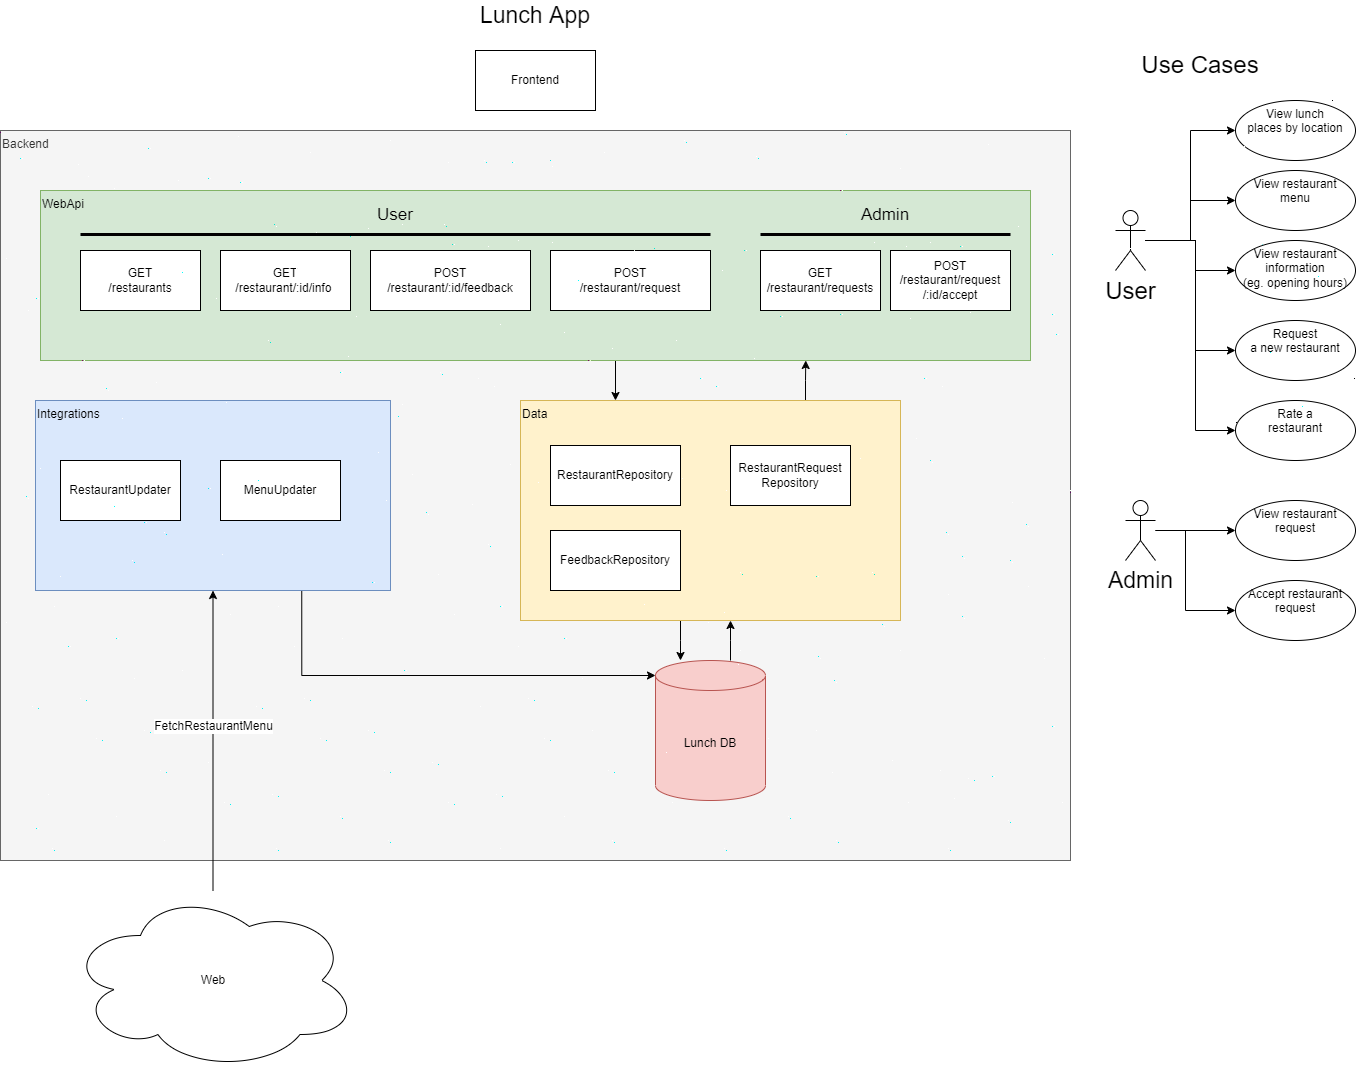

The diagram above was exported from draw.io. Its source (the exported page's mxGraphModel, read from the mxfile embedded in the PNG):
<mxGraphModel dx="4646" dy="2749" grid="1" gridSize="10" guides="1" tooltips="1" connect="1" arrows="1" fold="1" page="1" pageScale="1" pageWidth="850" pageHeight="1100" math="0" shadow="0">
  <root>
    <mxCell id="0" />
    <mxCell id="1" parent="0" />
    <mxCell id="wkBhEEOuOtefPn0Bf_bm-1" value="Frontend" style="rounded=0;whiteSpace=wrap;html=1;" parent="1" vertex="1">
      <mxGeometry x="-1120" y="-1020" width="120" height="60" as="geometry" />
    </mxCell>
    <mxCell id="wkBhEEOuOtefPn0Bf_bm-2" value="Backend" style="rounded=0;whiteSpace=wrap;html=1;align=left;verticalAlign=top;fillColor=#f5f5f5;fontColor=#333333;strokeColor=#666666;" parent="1" vertex="1">
      <mxGeometry x="-1595" y="-940" width="1070" height="730" as="geometry" />
    </mxCell>
    <mxCell id="wkBhEEOuOtefPn0Bf_bm-3" value="&lt;font style=&quot;font-size: 23px;&quot;&gt;Lunch App&lt;/font&gt;" style="text;html=1;strokeColor=none;fillColor=none;align=center;verticalAlign=middle;whiteSpace=wrap;rounded=0;" parent="1" vertex="1">
      <mxGeometry x="-1155" y="-1070" width="190" height="30" as="geometry" />
    </mxCell>
    <mxCell id="wkBhEEOuOtefPn0Bf_bm-52" style="edgeStyle=orthogonalEdgeStyle;rounded=0;orthogonalLoop=1;jettySize=auto;html=1;exitX=0.5;exitY=1;exitDx=0;exitDy=0;entryX=0.25;entryY=0;entryDx=0;entryDy=0;fontSize=12;" parent="1" source="wkBhEEOuOtefPn0Bf_bm-5" target="wkBhEEOuOtefPn0Bf_bm-44" edge="1">
      <mxGeometry relative="1" as="geometry">
        <Array as="points">
          <mxPoint x="-980" y="-710" />
        </Array>
      </mxGeometry>
    </mxCell>
    <mxCell id="wkBhEEOuOtefPn0Bf_bm-5" value="WebApi" style="rounded=0;whiteSpace=wrap;html=1;fontSize=12;verticalAlign=top;align=left;fillColor=#d5e8d4;strokeColor=#82b366;" parent="1" vertex="1">
      <mxGeometry x="-1555" y="-880" width="990" height="170" as="geometry" />
    </mxCell>
    <mxCell id="wkBhEEOuOtefPn0Bf_bm-6" value="GET&lt;br&gt;/restaurants" style="rounded=0;whiteSpace=wrap;html=1;fontSize=12;" parent="1" vertex="1">
      <mxGeometry x="-1515" y="-820" width="120" height="60" as="geometry" />
    </mxCell>
    <mxCell id="wkBhEEOuOtefPn0Bf_bm-7" value="Use Cases" style="text;html=1;strokeColor=none;fillColor=none;align=center;verticalAlign=middle;whiteSpace=wrap;rounded=0;fontSize=24;" parent="1" vertex="1">
      <mxGeometry x="-470" y="-1020" width="150" height="30" as="geometry" />
    </mxCell>
    <mxCell id="wkBhEEOuOtefPn0Bf_bm-12" value="" style="edgeStyle=orthogonalEdgeStyle;rounded=0;orthogonalLoop=1;jettySize=auto;html=1;fontSize=12;" parent="1" source="wkBhEEOuOtefPn0Bf_bm-8" target="wkBhEEOuOtefPn0Bf_bm-11" edge="1">
      <mxGeometry relative="1" as="geometry" />
    </mxCell>
    <mxCell id="wkBhEEOuOtefPn0Bf_bm-21" style="edgeStyle=orthogonalEdgeStyle;rounded=0;orthogonalLoop=1;jettySize=auto;html=1;fontSize=12;" parent="1" source="wkBhEEOuOtefPn0Bf_bm-8" target="wkBhEEOuOtefPn0Bf_bm-15" edge="1">
      <mxGeometry relative="1" as="geometry">
        <Array as="points">
          <mxPoint x="-400" y="-830" />
          <mxPoint x="-400" y="-800" />
        </Array>
      </mxGeometry>
    </mxCell>
    <mxCell id="wkBhEEOuOtefPn0Bf_bm-22" style="edgeStyle=orthogonalEdgeStyle;rounded=0;orthogonalLoop=1;jettySize=auto;html=1;entryX=0;entryY=0.5;entryDx=0;entryDy=0;fontSize=12;" parent="1" source="wkBhEEOuOtefPn0Bf_bm-8" target="wkBhEEOuOtefPn0Bf_bm-9" edge="1">
      <mxGeometry relative="1" as="geometry" />
    </mxCell>
    <mxCell id="wkBhEEOuOtefPn0Bf_bm-31" value="" style="edgeStyle=orthogonalEdgeStyle;rounded=0;orthogonalLoop=1;jettySize=auto;html=1;fontSize=12;" parent="1" source="wkBhEEOuOtefPn0Bf_bm-8" target="wkBhEEOuOtefPn0Bf_bm-30" edge="1">
      <mxGeometry relative="1" as="geometry">
        <Array as="points">
          <mxPoint x="-400" y="-830" />
          <mxPoint x="-400" y="-720" />
        </Array>
      </mxGeometry>
    </mxCell>
    <mxCell id="wkBhEEOuOtefPn0Bf_bm-34" value="" style="edgeStyle=orthogonalEdgeStyle;rounded=0;orthogonalLoop=1;jettySize=auto;html=1;fontSize=12;" parent="1" source="wkBhEEOuOtefPn0Bf_bm-8" target="wkBhEEOuOtefPn0Bf_bm-33" edge="1">
      <mxGeometry relative="1" as="geometry">
        <Array as="points">
          <mxPoint x="-400" y="-830" />
          <mxPoint x="-400" y="-640" />
        </Array>
      </mxGeometry>
    </mxCell>
    <mxCell id="wkBhEEOuOtefPn0Bf_bm-8" value="User" style="shape=umlActor;verticalLabelPosition=bottom;verticalAlign=top;html=1;outlineConnect=0;fontSize=24;" parent="1" vertex="1">
      <mxGeometry x="-480" y="-860" width="30" height="60" as="geometry" />
    </mxCell>
    <mxCell id="wkBhEEOuOtefPn0Bf_bm-9" value="View lunch&lt;br&gt;places by location" style="ellipse;whiteSpace=wrap;html=1;fontSize=12;verticalAlign=top;" parent="1" vertex="1">
      <mxGeometry x="-360" y="-970" width="120" height="60" as="geometry" />
    </mxCell>
    <mxCell id="wkBhEEOuOtefPn0Bf_bm-11" value="View restaurant&lt;br&gt;menu" style="ellipse;whiteSpace=wrap;html=1;fontSize=12;verticalAlign=top;" parent="1" vertex="1">
      <mxGeometry x="-360" y="-900" width="120" height="60" as="geometry" />
    </mxCell>
    <mxCell id="wkBhEEOuOtefPn0Bf_bm-15" value="View restaurant&lt;br&gt;information&lt;br&gt;(eg. opening hours)" style="ellipse;whiteSpace=wrap;html=1;fontSize=12;verticalAlign=top;" parent="1" vertex="1">
      <mxGeometry x="-360" y="-830" width="120" height="60" as="geometry" />
    </mxCell>
    <mxCell id="wkBhEEOuOtefPn0Bf_bm-26" value="GET&lt;br&gt;/restaurant/:id/info&amp;nbsp;" style="rounded=0;whiteSpace=wrap;html=1;fontSize=12;" parent="1" vertex="1">
      <mxGeometry x="-1375" y="-820" width="130" height="60" as="geometry" />
    </mxCell>
    <mxCell id="wkBhEEOuOtefPn0Bf_bm-57" style="edgeStyle=orthogonalEdgeStyle;rounded=0;orthogonalLoop=1;jettySize=auto;html=1;exitX=0.75;exitY=1;exitDx=0;exitDy=0;entryX=0;entryY=0;entryDx=0;entryDy=15;entryPerimeter=0;fontSize=12;" parent="1" source="wkBhEEOuOtefPn0Bf_bm-28" target="wkBhEEOuOtefPn0Bf_bm-43" edge="1">
      <mxGeometry relative="1" as="geometry" />
    </mxCell>
    <mxCell id="wkBhEEOuOtefPn0Bf_bm-28" value="Integrations" style="rounded=0;whiteSpace=wrap;html=1;fontSize=12;fillColor=#dae8fc;strokeColor=#6c8ebf;align=left;verticalAlign=top;" parent="1" vertex="1">
      <mxGeometry x="-1560" y="-670" width="355" height="190" as="geometry" />
    </mxCell>
    <mxCell id="wkBhEEOuOtefPn0Bf_bm-30" value="Request&lt;br&gt;a new restaurant" style="ellipse;whiteSpace=wrap;html=1;fontSize=12;verticalAlign=top;" parent="1" vertex="1">
      <mxGeometry x="-360" y="-750" width="120" height="60" as="geometry" />
    </mxCell>
    <mxCell id="wkBhEEOuOtefPn0Bf_bm-33" value="Rate a&lt;br&gt;restaurant" style="ellipse;whiteSpace=wrap;html=1;fontSize=12;verticalAlign=top;" parent="1" vertex="1">
      <mxGeometry x="-360" y="-670" width="120" height="60" as="geometry" />
    </mxCell>
    <mxCell id="wkBhEEOuOtefPn0Bf_bm-37" value="POST&lt;br&gt;/restaurant/:id/feedback" style="rounded=0;whiteSpace=wrap;html=1;fontSize=12;" parent="1" vertex="1">
      <mxGeometry x="-1225" y="-820" width="160" height="60" as="geometry" />
    </mxCell>
    <mxCell id="wkBhEEOuOtefPn0Bf_bm-38" value="POST&lt;br&gt;/restaurant/request" style="rounded=0;whiteSpace=wrap;html=1;fontSize=12;" parent="1" vertex="1">
      <mxGeometry x="-1045" y="-820" width="160" height="60" as="geometry" />
    </mxCell>
    <mxCell id="wkBhEEOuOtefPn0Bf_bm-41" value="RestaurantUpdater" style="rounded=0;whiteSpace=wrap;html=1;fontSize=12;" parent="1" vertex="1">
      <mxGeometry x="-1535" y="-610" width="120" height="60" as="geometry" />
    </mxCell>
    <mxCell id="wkBhEEOuOtefPn0Bf_bm-42" value="MenuUpdater" style="rounded=0;whiteSpace=wrap;html=1;fontSize=12;" parent="1" vertex="1">
      <mxGeometry x="-1375" y="-610" width="120" height="60" as="geometry" />
    </mxCell>
    <mxCell id="wkBhEEOuOtefPn0Bf_bm-49" style="edgeStyle=orthogonalEdgeStyle;rounded=0;orthogonalLoop=1;jettySize=auto;html=1;fontSize=12;" parent="1" source="wkBhEEOuOtefPn0Bf_bm-43" target="wkBhEEOuOtefPn0Bf_bm-44" edge="1">
      <mxGeometry relative="1" as="geometry">
        <Array as="points">
          <mxPoint x="-865" y="-430" />
          <mxPoint x="-865" y="-430" />
        </Array>
      </mxGeometry>
    </mxCell>
    <mxCell id="wkBhEEOuOtefPn0Bf_bm-43" value="Lunch DB" style="shape=cylinder3;whiteSpace=wrap;html=1;boundedLbl=1;backgroundOutline=1;size=15;fontSize=12;fillColor=#f8cecc;strokeColor=#b85450;" parent="1" vertex="1">
      <mxGeometry x="-940" y="-410" width="110" height="140" as="geometry" />
    </mxCell>
    <mxCell id="wkBhEEOuOtefPn0Bf_bm-48" style="edgeStyle=orthogonalEdgeStyle;rounded=0;orthogonalLoop=1;jettySize=auto;html=1;fontSize=12;" parent="1" source="wkBhEEOuOtefPn0Bf_bm-44" target="wkBhEEOuOtefPn0Bf_bm-43" edge="1">
      <mxGeometry relative="1" as="geometry">
        <Array as="points">
          <mxPoint x="-915" y="-430" />
          <mxPoint x="-915" y="-430" />
        </Array>
      </mxGeometry>
    </mxCell>
    <mxCell id="wkBhEEOuOtefPn0Bf_bm-53" style="edgeStyle=orthogonalEdgeStyle;rounded=0;orthogonalLoop=1;jettySize=auto;html=1;exitX=0.75;exitY=0;exitDx=0;exitDy=0;fontSize=12;entryX=0.773;entryY=1;entryDx=0;entryDy=0;entryPerimeter=0;" parent="1" source="wkBhEEOuOtefPn0Bf_bm-44" target="wkBhEEOuOtefPn0Bf_bm-5" edge="1">
      <mxGeometry relative="1" as="geometry">
        <mxPoint x="-790" y="-690" as="targetPoint" />
      </mxGeometry>
    </mxCell>
    <mxCell id="wkBhEEOuOtefPn0Bf_bm-44" value="Data" style="rounded=0;whiteSpace=wrap;html=1;fontSize=12;fillColor=#fff2cc;strokeColor=#d6b656;align=left;verticalAlign=top;" parent="1" vertex="1">
      <mxGeometry x="-1075" y="-670" width="380" height="220" as="geometry" />
    </mxCell>
    <mxCell id="wkBhEEOuOtefPn0Bf_bm-45" value="RestaurantRepository" style="rounded=0;whiteSpace=wrap;html=1;fontSize=12;" parent="1" vertex="1">
      <mxGeometry x="-1045" y="-625" width="130" height="60" as="geometry" />
    </mxCell>
    <mxCell id="wkBhEEOuOtefPn0Bf_bm-46" value="FeedbackRepository" style="rounded=0;whiteSpace=wrap;html=1;fontSize=12;" parent="1" vertex="1">
      <mxGeometry x="-1045" y="-540" width="130" height="60" as="geometry" />
    </mxCell>
    <mxCell id="wkBhEEOuOtefPn0Bf_bm-47" value="RestaurantRequest&lt;br&gt;Repository" style="rounded=0;whiteSpace=wrap;html=1;fontSize=12;" parent="1" vertex="1">
      <mxGeometry x="-865" y="-625" width="120" height="60" as="geometry" />
    </mxCell>
    <mxCell id="wkBhEEOuOtefPn0Bf_bm-56" style="edgeStyle=orthogonalEdgeStyle;rounded=0;orthogonalLoop=1;jettySize=auto;html=1;fontSize=12;" parent="1" source="wkBhEEOuOtefPn0Bf_bm-54" target="wkBhEEOuOtefPn0Bf_bm-28" edge="1">
      <mxGeometry relative="1" as="geometry" />
    </mxCell>
    <mxCell id="wkBhEEOuOtefPn0Bf_bm-58" value="FetchRestaurantMenu" style="edgeLabel;html=1;align=center;verticalAlign=middle;resizable=0;points=[];fontSize=12;" parent="wkBhEEOuOtefPn0Bf_bm-56" vertex="1" connectable="0">
      <mxGeometry x="0.0938" y="1" relative="1" as="geometry">
        <mxPoint x="1" as="offset" />
      </mxGeometry>
    </mxCell>
    <mxCell id="wkBhEEOuOtefPn0Bf_bm-54" value="Web" style="ellipse;shape=cloud;whiteSpace=wrap;html=1;fontSize=12;" parent="1" vertex="1">
      <mxGeometry x="-1527.5" y="-180" width="290" height="180" as="geometry" />
    </mxCell>
    <mxCell id="wkBhEEOuOtefPn0Bf_bm-61" value="" style="edgeStyle=orthogonalEdgeStyle;rounded=0;orthogonalLoop=1;jettySize=auto;html=1;fontSize=23;" parent="1" source="wkBhEEOuOtefPn0Bf_bm-59" target="wkBhEEOuOtefPn0Bf_bm-60" edge="1">
      <mxGeometry relative="1" as="geometry" />
    </mxCell>
    <mxCell id="wkBhEEOuOtefPn0Bf_bm-64" value="" style="edgeStyle=orthogonalEdgeStyle;rounded=0;orthogonalLoop=1;jettySize=auto;html=1;fontSize=12;" parent="1" source="wkBhEEOuOtefPn0Bf_bm-59" target="wkBhEEOuOtefPn0Bf_bm-63" edge="1">
      <mxGeometry relative="1" as="geometry">
        <Array as="points">
          <mxPoint x="-410" y="-540" />
          <mxPoint x="-410" y="-460" />
        </Array>
      </mxGeometry>
    </mxCell>
    <mxCell id="wkBhEEOuOtefPn0Bf_bm-59" value="Admin" style="shape=umlActor;verticalLabelPosition=bottom;verticalAlign=top;html=1;outlineConnect=0;fontSize=23;" parent="1" vertex="1">
      <mxGeometry x="-470" y="-570" width="30" height="60" as="geometry" />
    </mxCell>
    <mxCell id="wkBhEEOuOtefPn0Bf_bm-60" value="View restaurant&lt;br&gt;request" style="ellipse;whiteSpace=wrap;html=1;fontSize=12;verticalAlign=top;" parent="1" vertex="1">
      <mxGeometry x="-360" y="-570" width="120" height="60" as="geometry" />
    </mxCell>
    <mxCell id="wkBhEEOuOtefPn0Bf_bm-63" value="Accept restaurant&lt;br&gt;request" style="ellipse;whiteSpace=wrap;html=1;fontSize=12;verticalAlign=top;direction=west;" parent="1" vertex="1">
      <mxGeometry x="-360" y="-490" width="120" height="60" as="geometry" />
    </mxCell>
    <mxCell id="wkBhEEOuOtefPn0Bf_bm-65" value="GET&lt;br&gt;/restaurant/requests" style="rounded=0;whiteSpace=wrap;html=1;fontSize=12;" parent="1" vertex="1">
      <mxGeometry x="-835" y="-820" width="120" height="60" as="geometry" />
    </mxCell>
    <mxCell id="wkBhEEOuOtefPn0Bf_bm-66" value="POST&lt;br&gt;/restaurant/request&lt;br&gt;/:id/accept" style="rounded=0;whiteSpace=wrap;html=1;fontSize=12;" parent="1" vertex="1">
      <mxGeometry x="-705" y="-820" width="120" height="60" as="geometry" />
    </mxCell>
    <mxCell id="wkBhEEOuOtefPn0Bf_bm-70" value="" style="line;strokeWidth=3;fillColor=none;align=left;verticalAlign=middle;spacingTop=-1;spacingLeft=3;spacingRight=3;rotatable=0;labelPosition=right;points=[];portConstraint=eastwest;strokeColor=inherit;fontSize=22;" parent="1" vertex="1">
      <mxGeometry x="-1515" y="-840" width="630" height="8" as="geometry" />
    </mxCell>
    <mxCell id="wkBhEEOuOtefPn0Bf_bm-73" value="" style="line;strokeWidth=3;fillColor=none;align=left;verticalAlign=middle;spacingTop=-1;spacingLeft=3;spacingRight=3;rotatable=0;labelPosition=right;points=[];portConstraint=eastwest;strokeColor=inherit;fontSize=22;" parent="1" vertex="1">
      <mxGeometry x="-835" y="-840" width="250" height="8" as="geometry" />
    </mxCell>
    <mxCell id="wkBhEEOuOtefPn0Bf_bm-75" value="User&lt;span style=&quot;color: rgba(0, 0, 0, 0); font-family: monospace; font-size: 0px; text-align: start;&quot;&gt;%3CmxGraphModel%3E%3Croot%3E%3CmxCell%20id%3D%220%22%2F%3E%3CmxCell%20id%3D%221%22%20parent%3D%220%22%2F%3E%3CmxCell%20id%3D%222%22%20value%3D%22%22%20style%3D%22line%3BstrokeWidth%3D3%3BfillColor%3Dnone%3Balign%3Dleft%3BverticalAlign%3Dmiddle%3BspacingTop%3D-1%3BspacingLeft%3D3%3BspacingRight%3D3%3Brotatable%3D0%3BlabelPosition%3Dright%3Bpoints%3D%5B%5D%3BportConstraint%3Deastwest%3BstrokeColor%3Dinherit%3BfontSize%3D22%3B%22%20vertex%3D%221%22%20parent%3D%221%22%3E%3CmxGeometry%20x%3D%22-1600%22%20y%3D%22-660%22%20width%3D%22630%22%20height%3D%228%22%20as%3D%22geometry%22%2F%3E%3C%2FmxCell%3E%3C%2Froot%3E%3C%2FmxGraphModel%3E&lt;/span&gt;" style="text;html=1;strokeColor=none;fillColor=none;align=center;verticalAlign=middle;whiteSpace=wrap;rounded=0;strokeWidth=3;fontSize=17;" parent="1" vertex="1">
      <mxGeometry x="-1230" y="-870" width="60" height="30" as="geometry" />
    </mxCell>
    <mxCell id="wkBhEEOuOtefPn0Bf_bm-76" value="Admin" style="text;html=1;strokeColor=none;fillColor=none;align=center;verticalAlign=middle;whiteSpace=wrap;rounded=0;strokeWidth=3;fontSize=17;" parent="1" vertex="1">
      <mxGeometry x="-740" y="-870" width="60" height="30" as="geometry" />
    </mxCell>
  </root>
</mxGraphModel>